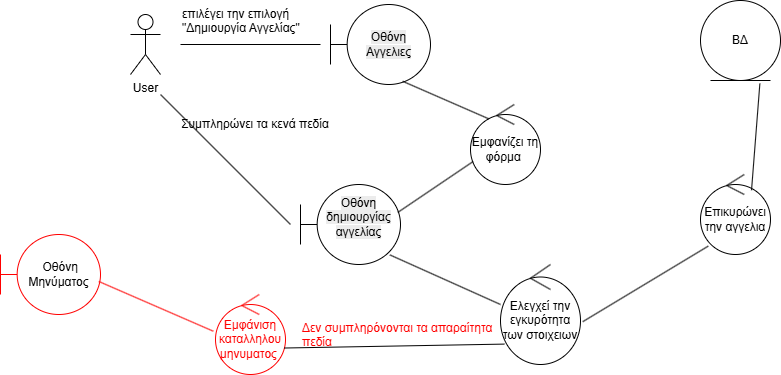

The diagram above was exported from draw.io. Its source (the exported page's mxGraphModel, read from the mxfile embedded in the PNG):
<mxGraphModel dx="1803" dy="869" grid="1" gridSize="10" guides="1" tooltips="1" connect="1" arrows="1" fold="1" page="1" pageScale="1" pageWidth="827" pageHeight="1169" math="0" shadow="0">
  <root>
    <mxCell id="0" />
    <mxCell id="1" parent="0" />
    <mxCell id="3p7HtMDnW_5jtagUvZmY-55" value="User" style="shape=umlActor;verticalLabelPosition=bottom;verticalAlign=top;html=1;outlineConnect=0;" parent="1" vertex="1">
      <mxGeometry x="-10" y="110" width="30" height="60" as="geometry" />
    </mxCell>
    <mxCell id="3p7HtMDnW_5jtagUvZmY-56" value="&lt;br&gt;&lt;span style=&quot;color: rgb(0, 0, 0); font-family: Helvetica; font-size: 12px; font-style: normal; font-variant-ligatures: normal; font-variant-caps: normal; font-weight: 400; letter-spacing: normal; orphans: 2; text-align: left; text-indent: 0px; text-transform: none; widows: 2; word-spacing: 0px; -webkit-text-stroke-width: 0px; white-space: normal; background-color: rgb(236, 236, 236); text-decoration-thickness: initial; text-decoration-style: initial; text-decoration-color: initial; display: inline !important; float: none;&quot;&gt;Οθόνη Αγγελιες&lt;/span&gt;&lt;div&gt;&lt;br/&gt;&lt;/div&gt;" style="shape=umlBoundary;whiteSpace=wrap;html=1;" parent="1" vertex="1">
      <mxGeometry x="190" y="100" width="100" height="80" as="geometry" />
    </mxCell>
    <mxCell id="3p7HtMDnW_5jtagUvZmY-57" value="" style="line;strokeWidth=1;fillColor=none;align=left;verticalAlign=middle;spacingTop=-1;spacingLeft=3;spacingRight=3;rotatable=0;labelPosition=right;points=[];portConstraint=eastwest;strokeColor=inherit;" parent="1" vertex="1">
      <mxGeometry x="40" y="136" width="140" height="8" as="geometry" />
    </mxCell>
    <mxCell id="3p7HtMDnW_5jtagUvZmY-59" value="επιλέγει την επιλογή &quot;Δημιουργία Αγγελίας&quot;" style="text;whiteSpace=wrap;html=1;" parent="1" vertex="1">
      <mxGeometry x="40" y="96" width="160" height="40" as="geometry" />
    </mxCell>
    <mxCell id="3p7HtMDnW_5jtagUvZmY-60" value="&#10;&lt;span style=&quot;color: rgb(0, 0, 0); font-family: Helvetica; font-size: 12px; font-style: normal; font-variant-ligatures: normal; font-variant-caps: normal; font-weight: 400; letter-spacing: normal; orphans: 2; text-align: left; text-indent: 0px; text-transform: none; widows: 2; word-spacing: 0px; -webkit-text-stroke-width: 0px; white-space: normal; background-color: rgb(236, 236, 236); text-decoration-thickness: initial; text-decoration-style: initial; text-decoration-color: initial; display: inline !important; float: none;&quot;&gt;Οθόνη δημιουργίας αγγελίας&lt;/span&gt;&#10;&#10;" style="shape=umlBoundary;whiteSpace=wrap;html=1;" parent="1" vertex="1">
      <mxGeometry x="160" y="280" width="100" height="80" as="geometry" />
    </mxCell>
    <mxCell id="3p7HtMDnW_5jtagUvZmY-62" value="" style="endArrow=none;html=1;rounded=0;" parent="1" edge="1">
      <mxGeometry width="50" height="50" relative="1" as="geometry">
        <mxPoint x="150" y="320" as="sourcePoint" />
        <mxPoint x="20" y="190" as="targetPoint" />
      </mxGeometry>
    </mxCell>
    <mxCell id="3p7HtMDnW_5jtagUvZmY-63" value="Εμφανίζει τη φόρμα&amp;nbsp;" style="ellipse;shape=umlControl;whiteSpace=wrap;html=1;" parent="1" vertex="1">
      <mxGeometry x="330" y="200" width="70" height="80" as="geometry" />
    </mxCell>
    <mxCell id="3p7HtMDnW_5jtagUvZmY-64" value="" style="endArrow=none;html=1;rounded=0;exitX=0.973;exitY=0.349;exitDx=0;exitDy=0;exitPerimeter=0;entryX=0.037;entryY=0.713;entryDx=0;entryDy=0;entryPerimeter=0;" parent="1" source="3p7HtMDnW_5jtagUvZmY-60" target="3p7HtMDnW_5jtagUvZmY-63" edge="1">
      <mxGeometry width="50" height="50" relative="1" as="geometry">
        <mxPoint x="270" y="320" as="sourcePoint" />
        <mxPoint x="360" y="320" as="targetPoint" />
      </mxGeometry>
    </mxCell>
    <mxCell id="3p7HtMDnW_5jtagUvZmY-65" value="Συμπληρώνει τα κενά πεδία" style="text;whiteSpace=wrap;html=1;rotation=0;verticalAlign=middle;labelPosition=center;verticalLabelPosition=middle;align=center;horizontal=1;fontStyle=0" parent="1" vertex="1">
      <mxGeometry x="40" y="200" width="150" height="40" as="geometry" />
    </mxCell>
    <mxCell id="3p7HtMDnW_5jtagUvZmY-66" value="" style="endArrow=none;html=1;rounded=0;entryX=0.266;entryY=0.181;entryDx=0;entryDy=0;entryPerimeter=0;exitX=0.722;exitY=0.96;exitDx=0;exitDy=0;exitPerimeter=0;" parent="1" source="3p7HtMDnW_5jtagUvZmY-56" target="3p7HtMDnW_5jtagUvZmY-63" edge="1">
      <mxGeometry width="50" height="50" relative="1" as="geometry">
        <mxPoint x="300" y="160" as="sourcePoint" />
        <mxPoint x="370" y="270" as="targetPoint" />
      </mxGeometry>
    </mxCell>
    <mxCell id="3p7HtMDnW_5jtagUvZmY-67" value="" style="endArrow=none;html=1;rounded=0;entryX=0;entryY=0.4;entryDx=0;entryDy=0;entryPerimeter=0;exitX=0.894;exitY=0.88;exitDx=0;exitDy=0;exitPerimeter=0;" parent="1" source="3p7HtMDnW_5jtagUvZmY-60" target="3p7HtMDnW_5jtagUvZmY-68" edge="1">
      <mxGeometry width="50" height="50" relative="1" as="geometry">
        <mxPoint x="260" y="360" as="sourcePoint" />
        <mxPoint x="360" y="410" as="targetPoint" />
        <Array as="points" />
      </mxGeometry>
    </mxCell>
    <mxCell id="3p7HtMDnW_5jtagUvZmY-68" value="Ελεγχεί την εγκυρότητα των στοιχειων" style="ellipse;shape=umlControl;whiteSpace=wrap;html=1;" parent="1" vertex="1">
      <mxGeometry x="360" y="360" width="80" height="100" as="geometry" />
    </mxCell>
    <mxCell id="3p7HtMDnW_5jtagUvZmY-69" value="" style="endArrow=none;html=1;rounded=0;exitX=0.111;exitY=0.895;exitDx=0;exitDy=0;exitPerimeter=0;entryX=1.028;entryY=0.572;entryDx=0;entryDy=0;entryPerimeter=0;" parent="1" source="3p7HtMDnW_5jtagUvZmY-70" target="3p7HtMDnW_5jtagUvZmY-68" edge="1">
      <mxGeometry width="50" height="50" relative="1" as="geometry">
        <mxPoint x="560" y="440" as="sourcePoint" />
        <mxPoint x="460" y="440" as="targetPoint" />
      </mxGeometry>
    </mxCell>
    <mxCell id="3p7HtMDnW_5jtagUvZmY-70" value="Επικυρώνει την αγγελια" style="ellipse;shape=umlControl;whiteSpace=wrap;html=1;" parent="1" vertex="1">
      <mxGeometry x="560" y="270" width="70" height="80" as="geometry" />
    </mxCell>
    <mxCell id="3p7HtMDnW_5jtagUvZmY-71" value="ΒΔ" style="ellipse;shape=umlEntity;whiteSpace=wrap;html=1;" parent="1" vertex="1">
      <mxGeometry x="560" y="96" width="80" height="80" as="geometry" />
    </mxCell>
    <mxCell id="3p7HtMDnW_5jtagUvZmY-72" value="" style="endArrow=none;html=1;rounded=0;entryX=0.742;entryY=1.039;entryDx=0;entryDy=0;entryPerimeter=0;exitX=0.729;exitY=0.197;exitDx=0;exitDy=0;exitPerimeter=0;" parent="1" source="3p7HtMDnW_5jtagUvZmY-70" target="3p7HtMDnW_5jtagUvZmY-71" edge="1">
      <mxGeometry width="50" height="50" relative="1" as="geometry">
        <mxPoint x="650" y="440" as="sourcePoint" />
        <mxPoint x="730" y="440" as="targetPoint" />
      </mxGeometry>
    </mxCell>
    <mxCell id="3p7HtMDnW_5jtagUvZmY-81" value="&lt;font style=&quot;color: rgb(255, 0, 0);&quot;&gt;Εμφάνιση καταλληλου μηνυματος&amp;nbsp;&lt;/font&gt;" style="ellipse;shape=umlControl;whiteSpace=wrap;html=1;strokeColor=#FF0000;" parent="1" vertex="1">
      <mxGeometry x="75" y="390" width="70" height="80" as="geometry" />
    </mxCell>
    <mxCell id="3p7HtMDnW_5jtagUvZmY-82" value="" style="endArrow=none;html=1;rounded=0;exitX=0.98;exitY=0.669;exitDx=0;exitDy=0;exitPerimeter=0;entryX=0.048;entryY=0.796;entryDx=0;entryDy=0;entryPerimeter=0;" parent="1" source="3p7HtMDnW_5jtagUvZmY-81" target="3p7HtMDnW_5jtagUvZmY-68" edge="1">
      <mxGeometry width="50" height="50" relative="1" as="geometry">
        <mxPoint x="130" y="420" as="sourcePoint" />
        <mxPoint x="350" y="440" as="targetPoint" />
      </mxGeometry>
    </mxCell>
    <mxCell id="3p7HtMDnW_5jtagUvZmY-84" value="Δεν συμπληρόνονται τα απαραίτητα πεδία&amp;nbsp;" style="text;whiteSpace=wrap;html=1;fontColor=#FF0000;" parent="1" vertex="1">
      <mxGeometry x="160" y="410" width="200" height="40" as="geometry" />
    </mxCell>
    <mxCell id="3p7HtMDnW_5jtagUvZmY-85" value="&lt;span style=&quot;text-align: left;&quot;&gt;&amp;nbsp;Οθόνη Μηνύματος&lt;/span&gt;" style="shape=umlBoundary;whiteSpace=wrap;html=1;strokeColor=#FF0000;" parent="1" vertex="1">
      <mxGeometry x="-140" y="330" width="100" height="80" as="geometry" />
    </mxCell>
    <mxCell id="3p7HtMDnW_5jtagUvZmY-86" value="" style="endArrow=none;html=1;rounded=0;fontColor=#FF0000;strokeColor=#FF0000;entryX=-0.031;entryY=0.459;entryDx=0;entryDy=0;entryPerimeter=0;exitX=0.983;exitY=0.587;exitDx=0;exitDy=0;exitPerimeter=0;" parent="1" source="3p7HtMDnW_5jtagUvZmY-85" target="3p7HtMDnW_5jtagUvZmY-81" edge="1">
      <mxGeometry width="50" height="50" relative="1" as="geometry">
        <mxPoint x="-30" y="380" as="sourcePoint" />
        <mxPoint x="30" y="410" as="targetPoint" />
      </mxGeometry>
    </mxCell>
  </root>
</mxGraphModel>